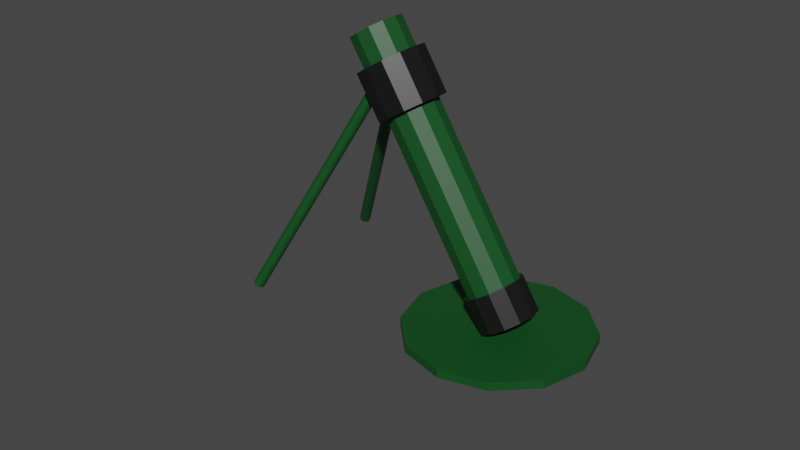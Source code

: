 # Source: mortar.blend  (saved by Blender 2.81.16; exported with 4.5.12 LTS)
import bpy
from mathutils import Matrix  # noqa: F401  (used for matrix-valued properties, if any)

bpy.ops.wm.read_factory_settings(use_empty=True)
scene = bpy.context.scene
scene.name = 'Scene'

# ---- collections
col_collection = bpy.data.collections.new('Collection'); scene.collection.children.link(col_collection)

# ---- materials (node trees are filled in below, after node groups)
mat_material_001 = bpy.data.materials.new('Material.001')
mat_material_001.use_transparent_shadow = False
mat_material = bpy.data.materials.new('Material')
mat_material.alpha_threshold = 0.0
mat_material.use_transparent_shadow = False
mat_material.line_color = (0.0, 0.0, 0.0, 1.0)

# ---- material node trees
mat_material_001.use_nodes = True; mat_material_001.node_tree.nodes.clear()
_N = mat_material_001.node_tree.nodes; _L = mat_material_001.node_tree.links
n0 = _N.new('ShaderNodeOutputMaterial'); n0.name = 'Material Output'; n0.location = (300, 300)
n1 = _N.new('ShaderNodeBsdfPrincipled'); n1.name = 'Principled BSDF'; n1.location = (10, 300)
n1.distribution = 'GGX'
n1.subsurface_method = 'BURLEY'
n1.inputs[0].default_value = (0.004891, 0.07324, 0.01394, 1.0)
n1.inputs[3].default_value = 1.45
n1.inputs[27].default_value = (0.0, 0.0, 0.0, 1.0)
n1.inputs[28].default_value = 1.0
_L.new(n1.outputs[0], n0.inputs[0])
n0.is_active_output = True
mat_material.use_nodes = True; mat_material.node_tree.nodes.clear()
_N = mat_material.node_tree.nodes; _L = mat_material.node_tree.links
n0 = _N.new('ShaderNodeOutputMaterial'); n0.name = 'Material Output'; n0.location = (300, 300)
n1 = _N.new('ShaderNodeBsdfPrincipled'); n1.name = 'Principled BSDF'; n1.location = (10, 300)
n1.distribution = 'GGX'
n1.subsurface_method = 'BURLEY'
n1.inputs[0].default_value = (0.006555, 0.006555, 0.006555, 1.0)
n1.inputs[2].default_value = 0.4
n1.inputs[3].default_value = 1.45
n1.inputs[27].default_value = (0.0, 0.0, 0.0, 1.0)
n1.inputs[28].default_value = 1.0
_L.new(n1.outputs[0], n0.inputs[0])
n0.is_active_output = True

# ---- world
world_world = bpy.data.worlds.new('World'); scene.world = world_world
world_world.use_nodes = True; world_world.node_tree.nodes.clear()
_N = world_world.node_tree.nodes; _L = world_world.node_tree.links
n0 = _N.new('ShaderNodeOutputWorld'); n0.name = 'World Output'; n0.location = (300, 300)
n1 = _N.new('ShaderNodeBackground'); n1.name = 'Background'; n1.location = (10, 300)
n1.inputs[0].default_value = (0.05088, 0.05088, 0.05088, 1.0)
_L.new(n1.outputs[0], n0.inputs[0])
n0.is_active_output = True
world_world.color = (0.05088, 0.05088, 0.05088)
world_world.use_sun_shadow = False
world_world.sun_shadow_jitter_overblur = 0.0

# ---- meshes
me_cylinder = bpy.data.meshes.new('Cylinder')
me_cylinder.from_pydata([(0.009178, 0.6933, -0.9267), (0.3558, 0.6004, -0.9267), (0.6096, 0.3467, -0.9267), (0.7025, -3.031e-08, -0.9267), (0.6096, -0.3467, -0.9267), (0.3558, -0.6004, -0.9267), (0.009178, -0.6933, -0.9267), (-0.3375, -0.6004, -0.9267), (-0.5912, -0.3467, -0.9267), (-0.6841, -3.223e-07, -0.9267), (-0.5912, 0.3467, -0.9267), (-0.3375, 0.6004, -0.9267), (0.0, 1.0, -1.0), (0.0, 1.0, 1.0), (0.5, 0.866, -1.0), (0.5, 0.866, 1.0), (0.866, 0.5, -1.0), (0.866, 0.5, 1.0), (1.0, -4.371e-08, -1.0), (1.0, -4.371e-08, 1.0), (0.866, -0.5, -1.0), (0.866, -0.5, 1.0), (0.5, -0.866, -1.0), (0.5, -0.866, 1.0), (1.51e-07, -1.0, -1.0), (1.51e-07, -1.0, 1.0), (-0.5, -0.866, -1.0), (-0.5, -0.866, 1.0), (-0.866, -0.5, -1.0), (-0.866, -0.5, 1.0), (-1.0, -4.649e-07, -1.0), (-1.0, -4.649e-07, 1.0), (-0.866, 0.5, -1.0), (-0.866, 0.5, 1.0), (-0.5, 0.866, -1.0), (-0.5, 0.866, 1.0), (0.0, 1.0, 0.4907), (0.5, 0.866, 0.4907), (0.866, 0.5, 0.4907), (1.0, -4.371e-08, 0.4907), (0.866, -0.5, 0.4907), (0.5, -0.866, 0.4907), (1.51e-07, -1.0, 0.4907), (-0.5, -0.866, 0.4907), (-0.866, -0.5, 0.4907), (-1.0, -4.649e-07, 0.4907), (-0.866, 0.5, 0.4907), (-0.5, 0.866, 0.4907), (0.0, 1.0, 0.7454), (0.5, 0.866, 0.7454), (0.866, 0.5, 0.7454), (1.0, -4.371e-08, 0.7454), (0.866, -0.5, 0.7454), (0.5, -0.866, 0.7454), (1.51e-07, -1.0, 0.7454), (-0.5, -0.866, 0.7454), (-0.866, -0.5, 0.7454), (-1.0, -4.649e-07, 0.7454), (-0.866, 0.5, 0.7454), (-0.5, 0.866, 0.7454), (0.6481, 1.123, 0.7831), (0.6481, 1.123, 0.453), (1.123, 0.6481, 0.7831), (1.123, 0.6481, 0.453), (1.296, -1.121e-08, 0.7831), (1.296, -1.121e-08, 0.453), (1.123, -0.6481, 0.7831), (1.123, -0.6481, 0.453), (0.6481, -1.123, 0.7831), (0.6481, -1.123, 0.453), (2.15e-07, -1.296, 0.7831), (2.15e-07, -1.296, 0.453), (-0.6481, -1.123, 0.7831), (-0.6481, -1.123, 0.453), (-1.123, -0.6481, 0.7831), (-1.123, -0.6481, 0.453), (-1.296, -5.572e-07, 0.7831), (-1.296, -5.572e-07, 0.453), (-1.123, 0.6481, 0.7831), (-1.123, 0.6481, 0.453), (-0.6481, 1.123, 0.7831), (-0.6481, 1.123, 0.453), (1.932e-08, 1.296, 0.453), (1.932e-08, 1.296, 0.7831), (0.5, 0.866, -0.7821), (0.866, 0.5, -0.7821), (1.0, -4.371e-08, -0.7821), (0.866, -0.5, -0.7821), (0.5, -0.866, -0.7821), (1.51e-07, -1.0, -0.7821), (-0.5, -0.866, -0.7821), (-0.866, -0.5, -0.7821), (-1.0, -4.649e-07, -0.7821), (-0.866, 0.5, -0.7821), (-0.5, 0.866, -0.7821), (0.0, 1.0, -0.7821), (7.761e-09, 1.119, -1.013), (0.5595, 0.9691, -1.013), (0.5595, 0.9691, -0.7691), (0.9691, 0.5595, -1.013), (0.9691, 0.5595, -0.7691), (1.119, -3.248e-08, -1.013), (1.119, -3.248e-08, -0.7691), (0.9691, -0.5595, -1.013), (0.9691, -0.5595, -0.7691), (0.5595, -0.9691, -1.013), (0.5595, -0.9691, -0.7691), (1.767e-07, -1.119, -1.013), (1.767e-07, -1.119, -0.7691), (-0.5595, -0.9691, -1.013), (-0.5595, -0.9691, -0.7691), (-0.9691, -0.5595, -1.013), (-0.9691, -0.5595, -0.7691), (-1.119, -5.038e-07, -1.013), (-1.119, -5.038e-07, -0.7691), (-0.9691, 0.5595, -1.013), (-0.9691, 0.5595, -0.7691), (-0.5595, 0.9691, -1.013), (-0.5595, 0.9691, -0.7691), (7.761e-09, 1.119, -0.7691), (0.3558, -0.6004, 1.0), (-0.5912, -0.3467, 1.0), (0.009178, -0.6933, 1.0), (0.009178, 0.6933, 1.0), (-0.3375, 0.6004, 1.0), (-0.5912, 0.3467, 1.0), (0.6096, 0.3467, 1.0), (0.6096, -0.3467, 1.0), (-0.3375, -0.6004, 1.0), (0.3558, 0.6004, 1.0), (0.7025, -3.031e-08, 1.0), (-0.6841, -3.223e-07, 1.0), (-0.7087, 3.493, -1.071), (-0.535, 3.493, -1.022), (0.762, 3.025, -1.242), (0.9358, 3.025, -1.193), (1.839, 1.746, -1.368), (2.012, 1.746, -1.318), (2.233, -1.527e-07, -1.413), (2.407, -1.527e-07, -1.364), (1.839, -1.746, -1.368), (2.012, -1.746, -1.318), (0.762, -3.025, -1.242), (0.9358, -3.025, -1.193), (-0.7087, -3.493, -1.071), (-0.535, -3.493, -1.022), (-2.179, -3.025, -0.9005), (-2.006, -3.025, -0.8512), (-3.256, -1.746, -0.7753), (-3.082, -1.746, -0.7261), (-3.65, -1.624e-06, -0.7295), (-3.477, -1.624e-06, -0.6803), (-3.256, 1.746, -0.7753), (-3.082, 1.746, -0.7261), (-2.179, 3.025, -0.9005), (-2.006, 3.025, -0.8512), (-8.587, -2.529, -0.2074), (-1.012, -0.2878, 0.6287), (-8.524, -2.57, -0.2225), (-0.9489, -0.3281, 0.6135), (-8.47, -2.655, -0.2312), (-0.8946, -0.4132, 0.6049), (-8.438, -2.762, -0.2311), (-0.8632, -0.5205, 0.605), (-8.438, -2.863, -0.2223), (-0.8631, -0.6211, 0.6138), (-8.469, -2.93, -0.207), (-0.8943, -0.688, 0.629), (-8.524, -2.945, -0.1895), (-0.9484, -0.7034, 0.6466), (-8.586, -2.905, -0.1744), (-1.011, -0.6631, 0.6617), (-8.64, -2.82, -0.1657), (-1.065, -0.5779, 0.6704), (-8.672, -2.712, -0.1658), (-1.097, -0.4707, 0.6703), (-8.672, -2.612, -0.1747), (-1.097, -0.3701, 0.6614), (-8.641, -2.545, -0.1899), (-1.066, -0.3031, 0.6462), (-8.469, 3.764, -0.1206), (-0.8963, 0.7611, 0.6334), (-8.42, 3.751, -0.1387), (-0.847, 0.7479, 0.6154), (-8.396, 3.687, -0.1548), (-0.8236, 0.684, 0.5993), (-8.405, 3.59, -0.1646), (-0.8325, 0.5867, 0.5894), (-8.444, 3.485, -0.1656), (-0.8712, 0.482, 0.5885), (-8.502, 3.401, -0.1573), (-0.9293, 0.3979, 0.5967), (-8.564, 3.36, -0.1422), (-0.9913, 0.3571, 0.6118), (-8.613, 3.373, -0.1241), (-1.041, 0.3703, 0.6299), (-8.637, 3.437, -0.108), (-1.064, 0.4341, 0.646), (-8.628, 3.535, -0.0982), (-1.055, 0.5314, 0.6558), (-8.589, 3.639, -0.09725), (-1.016, 0.6362, 0.6568), (-8.531, 3.723, -0.1055), (-0.9583, 0.7202, 0.6486)], [], [(0, 1, 129, 123), (1, 2, 126, 129), (2, 3, 130, 126), (3, 4, 127, 130), (4, 5, 120, 127), (5, 6, 122, 120), (6, 7, 128, 122), (7, 8, 121, 128), (8, 9, 131, 121), (9, 10, 125, 131), (10, 11, 124, 125), (11, 0, 123, 124), (0, 11, 10, 9, 8, 7, 6, 5, 4, 3, 2, 1), (48, 13, 15, 49), (49, 15, 17, 50), (50, 17, 19, 51), (51, 19, 21, 52), (52, 21, 23, 53), (53, 23, 25, 54), (54, 25, 27, 55), (55, 27, 29, 56), (56, 29, 31, 57), (57, 31, 33, 58), (15, 13, 35, 33, 31, 131, 125, 124, 123, 129, 126, 130, 19, 17), (58, 33, 35, 59), (59, 35, 13, 48), (12, 14, 16, 18, 20, 22, 24, 26, 28, 30, 32, 34), (94, 47, 36, 95), (93, 46, 47, 94), (92, 45, 46, 93), (91, 44, 45, 92), (90, 43, 44, 91), (89, 42, 43, 90), (88, 41, 42, 89), (87, 40, 41, 88), (86, 39, 40, 87), (85, 38, 39, 86), (84, 37, 38, 85), (95, 36, 37, 84), (41, 40, 67, 69), (54, 55, 72, 70), (42, 41, 69, 71), (55, 56, 74, 72), (48, 49, 60, 83), (43, 42, 71, 73), (56, 57, 76, 74), (49, 50, 62, 60), (44, 43, 73, 75), (57, 58, 78, 76), (37, 36, 82, 61), (50, 51, 64, 62), (81, 80, 83, 82), (79, 78, 80, 81), (77, 76, 78, 79), (75, 74, 76, 77), (73, 72, 74, 75), (71, 70, 72, 73), (69, 68, 70, 71), (67, 66, 68, 69), (65, 64, 66, 67), (63, 62, 64, 65), (61, 60, 62, 63), (82, 83, 60, 61), (36, 47, 81, 82), (53, 54, 70, 68), (40, 39, 65, 67), (47, 46, 79, 81), (52, 53, 68, 66), (39, 38, 63, 65), (59, 48, 83, 80), (46, 45, 77, 79), (51, 52, 66, 64), (38, 37, 61, 63), (58, 59, 80, 78), (45, 44, 75, 77), (90, 91, 112, 110), (30, 28, 111, 113), (20, 18, 101, 103), (89, 90, 110, 108), (34, 32, 115, 117), (24, 22, 105, 107), (88, 89, 108, 106), (14, 12, 96, 97), (87, 88, 106, 104), (28, 26, 109, 111), (18, 16, 99, 101), (94, 95, 119, 118), (96, 119, 98, 97), (97, 98, 100, 99), (99, 100, 102, 101), (101, 102, 104, 103), (103, 104, 106, 105), (105, 106, 108, 107), (107, 108, 110, 109), (109, 110, 112, 111), (111, 112, 114, 113), (113, 114, 116, 115), (115, 116, 118, 117), (117, 118, 119, 96), (95, 84, 98, 119), (91, 92, 114, 112), (16, 14, 97, 99), (26, 24, 107, 109), (84, 85, 100, 98), (12, 34, 117, 96), (92, 93, 116, 114), (85, 86, 102, 100), (22, 20, 103, 105), (32, 30, 113, 115), (93, 94, 118, 116), (86, 87, 104, 102), (19, 130, 127, 120, 122, 128, 121, 131, 31, 29, 27, 25, 23, 21), (132, 133, 135, 134), (134, 135, 137, 136), (136, 137, 139, 138), (138, 139, 141, 140), (140, 141, 143, 142), (142, 143, 145, 144), (144, 145, 147, 146), (146, 147, 149, 148), (148, 149, 151, 150), (150, 151, 153, 152), (135, 133, 155, 153, 151, 149, 147, 145, 143, 141, 139, 137), (152, 153, 155, 154), (154, 155, 133, 132), (132, 134, 136, 138, 140, 142, 144, 146, 148, 150, 152, 154), (156, 157, 159, 158), (158, 159, 161, 160), (160, 161, 163, 162), (162, 163, 165, 164), (164, 165, 167, 166), (166, 167, 169, 168), (168, 169, 171, 170), (170, 171, 173, 172), (172, 173, 175, 174), (174, 175, 177, 176), (159, 157, 179, 177, 175, 173, 171, 169, 167, 165, 163, 161), (176, 177, 179, 178), (178, 179, 157, 156), (156, 158, 160, 162, 164, 166, 168, 170, 172, 174, 176, 178), (180, 181, 183, 182), (182, 183, 185, 184), (184, 185, 187, 186), (186, 187, 189, 188), (188, 189, 191, 190), (190, 191, 193, 192), (192, 193, 195, 194), (194, 195, 197, 196), (196, 197, 199, 198), (198, 199, 201, 200), (183, 181, 203, 201, 199, 197, 195, 193, 191, 189, 187, 185), (200, 201, 203, 202), (202, 203, 181, 180), (180, 182, 184, 186, 188, 190, 192, 194, 196, 198, 200, 202)])
me_cylinder.polygons.foreach_set('material_index', [0, 0, 0, 0, 0, 0, 0, 0, 0, 0, 0, 0, 0, 0, 0, 0, 0, 0, 0, 0, 0, 0, 0, 0, 0, 0, 0, 0, 0, 0, 0, 0, 0, 0, 0, 0, 0, 0, 0, 0, 0, 0, 0, 0, 0, 0, 0, 0, 0, 0, 0, 1, 1, 1, 1, 1, 1, 1, 1, 1, 1, 1, 1, 0, 0, 0, 0, 0, 0, 0, 0, 0, 0, 0, 0, 0, 0, 0, 0, 0, 0, 0, 0, 0, 0, 0, 0, 1, 1, 1, 1, 1, 1, 1, 1, 1, 1, 1, 1, 0, 0, 0, 0, 0, 0, 0, 0, 0, 0, 0, 0, 0, 0, 0, 0, 0, 0, 0, 0, 0, 0, 0, 0, 0, 0, 0, 0, 0, 0, 0, 0, 0, 0, 0, 0, 0, 0, 0, 0, 0, 0, 0, 0, 0, 0, 0, 0, 0, 0, 0, 0, 0, 0, 0])
_uv = me_cylinder.uv_layers.new(name='UVMap')
_uv.uv.foreach_set('vector', [1.0, 0.5, 0.9167, 0.5, 0.9167, 0.9333, 1.0, 0.9333, 0.9167, 0.5, 0.8333, 0.5, 0.8333, 0.9333, 0.9167, 0.9333, 0.8333, 0.5, 0.75, 0.5, 0.75, 0.9333, 0.8333, 0.9333, 0.75, 0.5, 0.6667, 0.5, 0.6667, 0.9333, 0.75, 0.9333, 0.6667, 0.5, 0.5833, 0.5, 0.5833, 0.9333, 0.6667, 0.9333, 0.5833, 0.5, 0.5, 0.5, 0.5, 0.9333, 0.5833, 0.9333, 0.5, 0.5, 0.4167, 0.5, 0.4167, 0.9333, 0.5, 0.9333, 0.4167, 0.5, 0.3333, 0.5, 0.3333, 0.9333, 0.4167, 0.9333, 0.3333, 0.5, 0.25, 0.5, 0.25, 0.9333, 0.3333, 0.9333, 0.25, 0.5, 0.1667, 0.5, 0.1667, 0.9333, 0.25, 0.9333, 0.1667, 0.5, 0.08333, 0.5, 0.08333, 0.9333, 0.1667, 0.9333, 0.08333, 0.5, 7.451e-08, 0.5, 7.451e-08, 0.9333, 0.08333, 0.9333, 0.75, 0.49, 0.63, 0.4578, 0.5422, 0.37, 0.51, 0.25, 0.5422, 0.13, 0.63, 0.04215, 0.75, 0.01, 0.87, 0.04215, 0.9578, 0.13, 0.99, 0.25, 0.9578, 0.37, 0.87, 0.4578, 1.0, 0.9363, 1.0, 1.0, 0.9167, 1.0, 0.9167, 0.9363, 0.9167, 0.9363, 0.9167, 1.0, 0.8333, 1.0, 0.8333, 0.9363, 0.8333, 0.9363, 0.8333, 1.0, 0.75, 1.0, 0.75, 0.9363, 0.75, 0.9363, 0.75, 1.0, 0.6667, 1.0, 0.6667, 0.9363, 0.6667, 0.9363, 0.6667, 1.0, 0.5833, 1.0, 0.5833, 0.9363, 0.5833, 0.9363, 0.5833, 1.0, 0.5, 1.0, 0.5, 0.9363, 0.5, 0.9363, 0.5, 1.0, 0.4167, 1.0, 0.4167, 0.9363, 0.4167, 0.9363, 0.4167, 1.0, 0.3333, 1.0, 0.3333, 0.9363, 0.3333, 0.9363, 0.3333, 1.0, 0.25, 1.0, 0.25, 0.9363, 0.25, 0.9363, 0.25, 1.0, 0.1667, 1.0, 0.1667, 0.9363, 0.37, 0.4578, 0.25, 0.49, 0.13, 0.4578, 0.04215, 0.37, 0.01, 0.25, 0.08581, 0.25, 0.1081, 0.3332, 0.169, 0.3941, 0.2522, 0.4164, 0.3354, 0.3941, 0.3963, 0.3332, 0.4186, 0.25, 0.49, 0.25, 0.4578, 0.37, 0.1667, 0.9363, 0.1667, 1.0, 0.08333, 1.0, 0.08333, 0.9363, 0.08333, 0.9363, 0.08333, 1.0, 7.451e-08, 1.0, 7.451e-08, 0.9363, 0.75, 0.49, 0.87, 0.4578, 0.9578, 0.37, 0.99, 0.25, 0.9578, 0.13, 0.87, 0.04215, 0.75, 0.01, 0.63, 0.04215, 0.5422, 0.13, 0.51, 0.25, 0.5422, 0.37, 0.63, 0.4578, 0.08333, 0.5545, 0.08333, 0.8727, 7.451e-08, 0.8727, 7.451e-08, 0.5545, 0.1667, 0.5545, 0.1667, 0.8727, 0.08333, 0.8727, 0.08333, 0.5545, 0.25, 0.5545, 0.25, 0.8727, 0.1667, 0.8727, 0.1667, 0.5545, 0.3333, 0.5545, 0.3333, 0.8727, 0.25, 0.8727, 0.25, 0.5545, 0.4167, 0.5545, 0.4167, 0.8727, 0.3333, 0.8727, 0.3333, 0.5545, 0.5, 0.5545, 0.5, 0.8727, 0.4167, 0.8727, 0.4167, 0.5545, 0.5833, 0.5545, 0.5833, 0.8727, 0.5, 0.8727, 0.5, 0.5545, 0.6667, 0.5545, 0.6667, 0.8727, 0.5833, 0.8727, 0.5833, 0.5545, 0.75, 0.5545, 0.75, 0.8727, 0.6667, 0.8727, 0.6667, 0.5545, 0.8333, 0.5545, 0.8333, 0.8727, 0.75, 0.8727, 0.75, 0.5545, 0.9167, 0.5545, 0.9167, 0.8727, 0.8333, 0.8727, 0.8333, 0.5545, 1.0, 0.5545, 1.0, 0.8727, 0.9167, 0.8727, 0.9167, 0.5545, 0.5833, 0.8727, 0.6667, 0.8727, 0.6667, 0.8727, 0.5833, 0.8727, 0.5, 0.9363, 0.4167, 0.9363, 0.4167, 0.9363, 0.5, 0.9363, 0.5, 0.8727, 0.5833, 0.8727, 0.5833, 0.8727, 0.5, 0.8727, 0.4167, 0.9363, 0.3333, 0.9363, 0.3333, 0.9363, 0.4167, 0.9363, 1.0, 0.9363, 0.9167, 0.9363, 0.9167, 0.9363, 1.0, 0.9363, 0.4167, 0.8727, 0.5, 0.8727, 0.5, 0.8727, 0.4167, 0.8727, 0.3333, 0.9363, 0.25, 0.9363, 0.25, 0.9363, 0.3333, 0.9363, 0.9167, 0.9363, 0.8333, 0.9363, 0.8333, 0.9363, 0.9167, 0.9363, 0.3333, 0.8727, 0.4167, 0.8727, 0.4167, 0.8727, 0.3333, 0.8727, 0.25, 0.9363, 0.1667, 0.9363, 0.1667, 0.9363, 0.25, 0.9363, 0.9167, 0.8727, 1.0, 0.8727, 1.0, 0.8727, 0.9167, 0.8727, 0.8333, 0.9363, 0.75, 0.9363, 0.75, 0.9363, 0.8333, 0.9363, 0.08333, 0.8727, 0.08333, 0.9363, 7.451e-08, 0.9363, 7.451e-08, 0.8727, 0.1667, 0.8727, 0.1667, 0.9363, 0.08333, 0.9363, 0.08333, 0.8727, 0.25, 0.8727, 0.25, 0.9363, 0.1667, 0.9363, 0.1667, 0.8727, 0.3333, 0.8727, 0.3333, 0.9363, 0.25, 0.9363, 0.25, 0.8727, 0.4167, 0.8727, 0.4167, 0.9363, 0.3333, 0.9363, 0.3333, 0.8727, 0.5, 0.8727, 0.5, 0.9363, 0.4167, 0.9363, 0.4167, 0.8727, 0.5833, 0.8727, 0.5833, 0.9363, 0.5, 0.9363, 0.5, 0.8727, 0.6667, 0.8727, 0.6667, 0.9363, 0.5833, 0.9363, 0.5833, 0.8727, 0.75, 0.8727, 0.75, 0.9363, 0.6667, 0.9363, 0.6667, 0.8727, 0.8333, 0.8727, 0.8333, 0.9363, 0.75, 0.9363, 0.75, 0.8727, 0.9167, 0.8727, 0.9167, 0.9363, 0.8333, 0.9363, 0.8333, 0.8727, 1.0, 0.8727, 1.0, 0.9363, 0.9167, 0.9363, 0.9167, 0.8727, 7.451e-08, 0.8727, 0.08333, 0.8727, 0.08333, 0.8727, 7.451e-08, 0.8727, 0.5833, 0.9363, 0.5, 0.9363, 0.5, 0.9363, 0.5833, 0.9363, 0.6667, 0.8727, 0.75, 0.8727, 0.75, 0.8727, 0.6667, 0.8727, 0.08333, 0.8727, 0.1667, 0.8727, 0.1667, 0.8727, 0.08333, 0.8727, 0.6667, 0.9363, 0.5833, 0.9363, 0.5833, 0.9363, 0.6667, 0.9363, 0.75, 0.8727, 0.8333, 0.8727, 0.8333, 0.8727, 0.75, 0.8727, 0.08333, 0.9363, 7.451e-08, 0.9363, 7.451e-08, 0.9363, 0.08333, 0.9363, 0.1667, 0.8727, 0.25, 0.8727, 0.25, 0.8727, 0.1667, 0.8727, 0.75, 0.9363, 0.6667, 0.9363, 0.6667, 0.9363, 0.75, 0.9363, 0.8333, 0.8727, 0.9167, 0.8727, 0.9167, 0.8727, 0.8333, 0.8727, 0.1667, 0.9363, 0.08333, 0.9363, 0.08333, 0.9363, 0.1667, 0.9363, 0.25, 0.8727, 0.3333, 0.8727, 0.3333, 0.8727, 0.25, 0.8727, 0.4167, 0.5545, 0.3333, 0.5545, 0.3333, 0.5545, 0.4167, 0.5545, 0.51, 0.25, 0.5422, 0.13, 0.5422, 0.13, 0.51, 0.25, 0.9578, 0.13, 0.99, 0.25, 0.99, 0.25, 0.9578, 0.13, 0.5, 0.5545, 0.4167, 0.5545, 0.4167, 0.5545, 0.5, 0.5545, 0.63, 0.4578, 0.5422, 0.37, 0.5422, 0.37, 0.63, 0.4578, 0.75, 0.01, 0.87, 0.04215, 0.87, 0.04215, 0.75, 0.01, 0.5833, 0.5545, 0.5, 0.5545, 0.5, 0.5545, 0.5833, 0.5545, 0.87, 0.4578, 0.75, 0.49, 0.75, 0.49, 0.87, 0.4578, 0.6667, 0.5545, 0.5833, 0.5545, 0.5833, 0.5545, 0.6667, 0.5545, 0.5422, 0.13, 0.63, 0.04215, 0.63, 0.04215, 0.5422, 0.13, 0.99, 0.25, 0.9578, 0.37, 0.9578, 0.37, 0.99, 0.25, 0.08333, 0.5545, 7.451e-08, 0.5545, 7.451e-08, 0.5545, 0.08333, 0.5545, 1.0, 0.5, 1.0, 0.5545, 0.9167, 0.5545, 0.9167, 0.5, 0.9167, 0.5, 0.9167, 0.5545, 0.8333, 0.5545, 0.8333, 0.5, 0.8333, 0.5, 0.8333, 0.5545, 0.75, 0.5545, 0.75, 0.5, 0.75, 0.5, 0.75, 0.5545, 0.6667, 0.5545, 0.6667, 0.5, 0.6667, 0.5, 0.6667, 0.5545, 0.5833, 0.5545, 0.5833, 0.5, 0.5833, 0.5, 0.5833, 0.5545, 0.5, 0.5545, 0.5, 0.5, 0.5, 0.5, 0.5, 0.5545, 0.4167, 0.5545, 0.4167, 0.5, 0.4167, 0.5, 0.4167, 0.5545, 0.3333, 0.5545, 0.3333, 0.5, 0.3333, 0.5, 0.3333, 0.5545, 0.25, 0.5545, 0.25, 0.5, 0.25, 0.5, 0.25, 0.5545, 0.1667, 0.5545, 0.1667, 0.5, 0.1667, 0.5, 0.1667, 0.5545, 0.08333, 0.5545, 0.08333, 0.5, 0.08333, 0.5, 0.08333, 0.5545, 7.451e-08, 0.5545, 7.451e-08, 0.5, 1.0, 0.5545, 0.9167, 0.5545, 0.9167, 0.5545, 1.0, 0.5545, 0.3333, 0.5545, 0.25, 0.5545, 0.25, 0.5545, 0.3333, 0.5545, 0.9578, 0.37, 0.87, 0.4578, 0.87, 0.4578, 0.9578, 0.37, 0.63, 0.04215, 0.75, 0.01, 0.75, 0.01, 0.63, 0.04215, 0.9167, 0.5545, 0.8333, 0.5545, 0.8333, 0.5545, 0.9167, 0.5545, 0.75, 0.49, 0.63, 0.4578, 0.63, 0.4578, 0.75, 0.49, 0.25, 0.5545, 0.1667, 0.5545, 0.1667, 0.5545, 0.25, 0.5545, 0.8333, 0.5545, 0.75, 0.5545, 0.75, 0.5545, 0.8333, 0.5545, 0.87, 0.04215, 0.9578, 0.13, 0.9578, 0.13, 0.87, 0.04215, 0.5422, 0.37, 0.51, 0.25, 0.51, 0.25, 0.5422, 0.37, 0.1667, 0.5545, 0.08333, 0.5545, 0.08333, 0.5545, 0.1667, 0.5545, 0.75, 0.5545, 0.6667, 0.5545, 0.6667, 0.5545, 0.75, 0.5545, 0.49, 0.25, 0.4186, 0.25, 0.3963, 0.1668, 0.3354, 0.1059, 0.2522, 0.08361, 0.169, 0.1059, 0.1081, 0.1668, 0.08581, 0.25, 0.01, 0.25, 0.04215, 0.13, 0.13, 0.04215, 0.25, 0.01, 0.37, 0.04215, 0.4578, 0.13, 1.0, 0.5, 1.0, 1.0, 0.9167, 1.0, 0.9167, 0.5, 0.9167, 0.5, 0.9167, 1.0, 0.8333, 1.0, 0.8333, 0.5, 0.8333, 0.5, 0.8333, 1.0, 0.75, 1.0, 0.75, 0.5, 0.75, 0.5, 0.75, 1.0, 0.6667, 1.0, 0.6667, 0.5, 0.6667, 0.5, 0.6667, 1.0, 0.5833, 1.0, 0.5833, 0.5, 0.5833, 0.5, 0.5833, 1.0, 0.5, 1.0, 0.5, 0.5, 0.5, 0.5, 0.5, 1.0, 0.4167, 1.0, 0.4167, 0.5, 0.4167, 0.5, 0.4167, 1.0, 0.3333, 1.0, 0.3333, 0.5, 0.3333, 0.5, 0.3333, 1.0, 0.25, 1.0, 0.25, 0.5, 0.25, 0.5, 0.25, 1.0, 0.1667, 1.0, 0.1667, 0.5, 0.37, 0.4578, 0.25, 0.49, 0.13, 0.4578, 0.04215, 0.37, 0.01, 0.25, 0.04215, 0.13, 0.13, 0.04215, 0.25, 0.01, 0.37, 0.04215, 0.4578, 0.13, 0.49, 0.25, 0.4578, 0.37, 0.1667, 0.5, 0.1667, 1.0, 0.08333, 1.0, 0.08333, 0.5, 0.08333, 0.5, 0.08333, 1.0, 7.451e-08, 1.0, 7.451e-08, 0.5, 0.75, 0.49, 0.87, 0.4578, 0.9578, 0.37, 0.99, 0.25, 0.9578, 0.13, 0.87, 0.04215, 0.75, 0.01, 0.63, 0.04215, 0.5422, 0.13, 0.51, 0.25, 0.5422, 0.37, 0.63, 0.4578, 1.0, 0.5, 1.0, 1.0, 0.9167, 1.0, 0.9167, 0.5, 0.9167, 0.5, 0.9167, 1.0, 0.8333, 1.0, 0.8333, 0.5, 0.8333, 0.5, 0.8333, 1.0, 0.75, 1.0, 0.75, 0.5, 0.75, 0.5, 0.75, 1.0, 0.6667, 1.0, 0.6667, 0.5, 0.6667, 0.5, 0.6667, 1.0, 0.5833, 1.0, 0.5833, 0.5, 0.5833, 0.5, 0.5833, 1.0, 0.5, 1.0, 0.5, 0.5, 0.5, 0.5, 0.5, 1.0, 0.4167, 1.0, 0.4167, 0.5, 0.4167, 0.5, 0.4167, 1.0, 0.3333, 1.0, 0.3333, 0.5, 0.3333, 0.5, 0.3333, 1.0, 0.25, 1.0, 0.25, 0.5, 0.25, 0.5, 0.25, 1.0, 0.1667, 1.0, 0.1667, 0.5, 0.37, 0.4578, 0.25, 0.49, 0.13, 0.4578, 0.04215, 0.37, 0.01, 0.25, 0.04215, 0.13, 0.13, 0.04215, 0.25, 0.01, 0.37, 0.04215, 0.4578, 0.13, 0.49, 0.25, 0.4578, 0.37, 0.1667, 0.5, 0.1667, 1.0, 0.08333, 1.0, 0.08333, 0.5, 0.08333, 0.5, 0.08333, 1.0, 7.451e-08, 1.0, 7.451e-08, 0.5, 0.75, 0.49, 0.87, 0.4578, 0.9578, 0.37, 0.99, 0.25, 0.9578, 0.13, 0.87, 0.04215, 0.75, 0.01, 0.63, 0.04215, 0.5422, 0.13, 0.51, 0.25, 0.5422, 0.37, 0.63, 0.4578, 1.0, 0.5, 1.0, 1.0, 0.9167, 1.0, 0.9167, 0.5, 0.9167, 0.5, 0.9167, 1.0, 0.8333, 1.0, 0.8333, 0.5, 0.8333, 0.5, 0.8333, 1.0, 0.75, 1.0, 0.75, 0.5, 0.75, 0.5, 0.75, 1.0, 0.6667, 1.0, 0.6667, 0.5, 0.6667, 0.5, 0.6667, 1.0, 0.5833, 1.0, 0.5833, 0.5, 0.5833, 0.5, 0.5833, 1.0, 0.5, 1.0, 0.5, 0.5, 0.5, 0.5, 0.5, 1.0, 0.4167, 1.0, 0.4167, 0.5, 0.4167, 0.5, 0.4167, 1.0, 0.3333, 1.0, 0.3333, 0.5, 0.3333, 0.5, 0.3333, 1.0, 0.25, 1.0, 0.25, 0.5, 0.25, 0.5, 0.25, 1.0, 0.1667, 1.0, 0.1667, 0.5, 0.37, 0.4578, 0.25, 0.49, 0.13, 0.4578, 0.04215, 0.37, 0.01, 0.25, 0.04215, 0.13, 0.13, 0.04215, 0.25, 0.01, 0.37, 0.04215, 0.4578, 0.13, 0.49, 0.25, 0.4578, 0.37, 0.1667, 0.5, 0.1667, 1.0, 0.08333, 1.0, 0.08333, 0.5, 0.08333, 0.5, 0.08333, 1.0, 7.451e-08, 1.0, 7.451e-08, 0.5, 0.75, 0.49, 0.87, 0.4578, 0.9578, 0.37, 0.99, 0.25, 0.9578, 0.13, 0.87, 0.04215, 0.75, 0.01, 0.63, 0.04215, 0.5422, 0.13, 0.51, 0.25, 0.5422, 0.37, 0.63, 0.4578])
me_cylinder.materials.append(mat_material_001)
me_cylinder.materials.append(mat_material)
me_cylinder.use_remesh_fix_poles = True
me_cylinder.use_remesh_preserve_attributes = False
me_cylinder.use_mirror_vertex_groups = False
me_cylinder.update()

# ---- objects
ob_cylinder = bpy.data.objects.new('Cylinder', me_cylinder)

# ---- transforms, parenting, visibility, modifiers, constraints
ob_cylinder.location = (-0.2093, 0.0, 0.4201)
ob_cylinder.rotation_euler = (0.0, 5.714, 0.0)
ob_cylinder.scale = (0.08092, 0.08092, 0.4458)
ob_cylinder.lineart.crease_threshold = 0.0

# ---- collection membership
col_collection.objects.link(ob_cylinder)

# ---- scene / render settings (as saved in the file)
scene.frame_start = 1; scene.frame_end = 250; scene.frame_set(1)
scene.render.engine = 'BLENDER_EEVEE_NEXT'
scene.cycles.use_denoising = False
scene.cycles.samples = 128
scene.cycles.sampling_pattern = 'TABULATED_SOBOL'
scene.cycles.use_adaptive_sampling = False
scene.cycles.use_light_tree = False
scene.view_settings.view_transform = 'Filmic'
bpy.context.view_layer.update()

# ---- added for rendering (the .blend has no active camera and no usable light): camera, sun
cam_auto = bpy.data.cameras.new('AutoCamera')
cam_auto.lens = 50.0
cam_auto.sensor_width = 36.0
cam_auto.clip_end = 1000.0
ob_auto_camera = bpy.data.objects.new('AutoCamera', cam_auto)
scene.collection.objects.link(ob_auto_camera)
ob_auto_camera.location = (1.4907, -2.22553, 1.69681)
ob_auto_camera.rotation_euler = (1.09748, -7.21219e-08, 0.694738)
scene.camera = ob_auto_camera
light_auto_sun = bpy.data.lights.new('AutoSun', 'SUN')
light_auto_sun.energy = 3.0
light_auto_sun.angle = 0.0523599
ob_auto_sun = bpy.data.objects.new('AutoSun', light_auto_sun)
scene.collection.objects.link(ob_auto_sun)
ob_auto_sun.rotation_euler = (0.872665, 0.174533, 0.523599)
bpy.context.view_layer.update()
